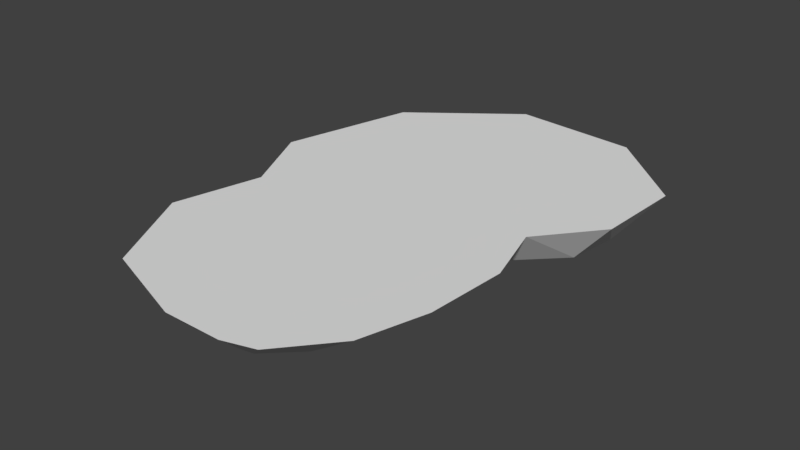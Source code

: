 # Source: Island01.blend  (saved by Blender 2.79.0; exported with 4.5.12 LTS)
import bpy
from mathutils import Matrix  # noqa: F401  (used for matrix-valued properties, if any)

bpy.ops.wm.read_factory_settings(use_empty=True)
scene = bpy.context.scene
scene.name = 'Scene'

# ---- collections
col_collection_1 = bpy.data.collections.new('Collection 1'); scene.collection.children.link(col_collection_1)

# ---- world
world_world = bpy.data.worlds.new('World'); scene.world = world_world
world_world.color = (0.05088, 0.05088, 0.05088)
world_world.use_sun_shadow = False
world_world.sun_shadow_jitter_overblur = 0.0
world_world.cycles.sampling_method = 'MANUAL'

# ---- meshes
me_plane = bpy.data.meshes.new('Plane')
me_plane.from_pydata([(-1.0, -5.96e-08, 0.0), (1.0, 5.96e-08, 0.0), (2.067, 0.3172, 0.0), (3.567, 2.077, 0.0), (4.216, 4.326, 0.0), (4.389, 7.095, 0.0), (3.74, 9.315, 0.0), (5.384, 11.32, 0.0), (5.522, 14.35, -4.812e-08), (2.684, 16.94, -8.937e-08), (-1.676, 17.32, -9.542e-08), (-5.241, 14.59, -5.197e-08), (-6.4, 9.97, 2.145e-08), (-5.103, 7.305, -2.09e-08), (-5.829, 4.26, -6.93e-08), (-4.134, 1.076, -1.199e-07), (-1.438, 1.671, -1.457), (0.0542, 1.52, -1.457), (0.4523, 1.596, -1.457), (1.529, 2.628, -1.457), (2.206, 4.317, -1.457), (2.582, 6.604, -1.457), (2.056, 9.434, -1.457), (4.116, 11.48, -1.457), (4.371, 13.21, -1.457), (2.67, 15.12, -1.457), (-0.4846, 15.72, -1.457), (-3.301, 13.98, -1.457), (-4.53, 10.57, -1.457), (-3.51, 7.799, -1.457), (-4.529, 4.873, -1.457), (-3.63, 2.68, -1.457)], [], [(17, 16, 31, 30, 29, 28, 27, 26, 25, 24, 23, 22, 21, 20, 19, 18), (17, 1, 0, 16), (18, 2, 1, 17), (19, 3, 2, 18), (20, 4, 3, 19), (21, 5, 4, 20), (22, 6, 5, 21), (23, 7, 6, 22), (24, 8, 7, 23), (25, 9, 8, 24), (26, 10, 9, 25), (27, 11, 10, 26), (28, 12, 11, 27), (29, 13, 12, 28), (30, 14, 13, 29), (31, 15, 14, 30), (16, 0, 15, 31), (0, 1, 2, 3, 4, 5, 6, 7, 8, 9, 10, 11, 12, 13, 14, 15)])
me_plane.use_remesh_preserve_volume = False
me_plane.use_remesh_preserve_attributes = False
me_plane.use_mirror_vertex_groups = False
me_plane.update()

# ---- objects
ob_plane = bpy.data.objects.new('Plane', me_plane)

# ---- transforms, parenting, visibility, modifiers, constraints
ob_plane.location = (0.0, 0.0, 0.0)
ob_plane.lineart.crease_threshold = 0.0

# ---- collection membership
col_collection_1.objects.link(ob_plane)

# ---- scene / render settings (as saved in the file)
scene.frame_start = 1; scene.frame_end = 250; scene.frame_set(1)
scene.render.engine = 'BLENDER_EEVEE_NEXT'
scene.render.resolution_percentage = 50
scene.render.dither_intensity = 0.0
scene.cycles.use_denoising = False
scene.cycles.samples = 128
scene.cycles.sampling_pattern = 'TABULATED_SOBOL'
scene.cycles.use_adaptive_sampling = False
scene.cycles.use_light_tree = False
scene.cycles.blur_glossy = 0.0
scene.cycles.sample_clamp_indirect = 0.0
scene.view_settings.view_transform = 'Standard'
bpy.context.view_layer.update()

# ---- added for rendering (the .blend has no active camera and no usable light): camera, sun
cam_auto = bpy.data.cameras.new('AutoCamera')
cam_auto.lens = 50.0
cam_auto.sensor_width = 36.0
cam_auto.clip_end = 1000.0
ob_auto_camera = bpy.data.objects.new('AutoCamera', cam_auto)
scene.collection.objects.link(ob_auto_camera)
ob_auto_camera.location = (19.0655, -14.7434, 14.8751)
ob_auto_camera.rotation_euler = (1.09748, -7.21219e-08, 0.694738)
scene.camera = ob_auto_camera
light_auto_sun = bpy.data.lights.new('AutoSun', 'SUN')
light_auto_sun.energy = 3.0
light_auto_sun.angle = 0.0523599
ob_auto_sun = bpy.data.objects.new('AutoSun', light_auto_sun)
scene.collection.objects.link(ob_auto_sun)
ob_auto_sun.rotation_euler = (0.872665, 0.174533, 0.523599)
bpy.context.view_layer.update()
